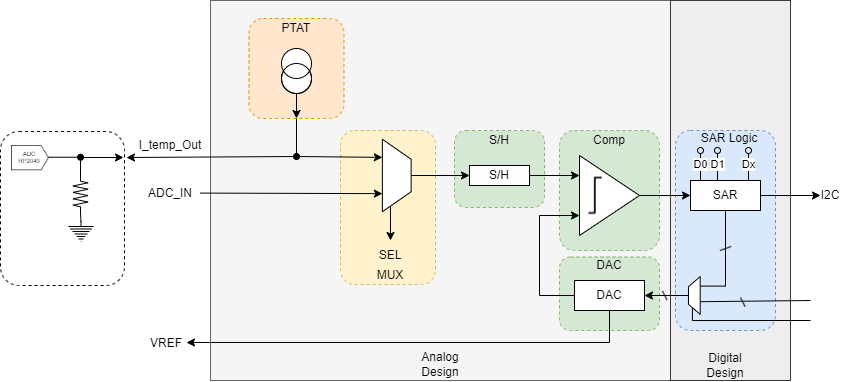

The diagram above was exported from draw.io. Its source (the exported page's mxGraphModel, read from the mxfile embedded in the PNG):
<mxGraphModel dx="989" dy="577" grid="0" gridSize="10" guides="1" tooltips="1" connect="1" arrows="1" fold="1" page="1" pageScale="1" pageWidth="1200" pageHeight="1920" math="0" shadow="0">
  <root>
    <mxCell id="0" />
    <mxCell id="1" parent="0" />
    <mxCell id="f_z4XJUmMgb2aiVzXrGF-83" value="" style="rounded=0;whiteSpace=wrap;html=1;fillColor=#f5f5f5;strokeColor=#666666;fontColor=#333333;" parent="1" vertex="1">
      <mxGeometry x="400" y="520" width="460" height="380" as="geometry" />
    </mxCell>
    <mxCell id="f_z4XJUmMgb2aiVzXrGF-58" value="" style="rounded=1;whiteSpace=wrap;html=1;fillColor=#d5e8d4;dashed=1;strokeColor=#82b366;" parent="1" vertex="1">
      <mxGeometry x="749" y="650" width="100" height="120" as="geometry" />
    </mxCell>
    <mxCell id="f_z4XJUmMgb2aiVzXrGF-60" value="" style="rounded=1;whiteSpace=wrap;html=1;fillColor=#d5e8d4;dashed=1;strokeColor=#82b366;" parent="1" vertex="1">
      <mxGeometry x="644" y="650" width="90" height="77" as="geometry" />
    </mxCell>
    <mxCell id="f_z4XJUmMgb2aiVzXrGF-61" value="" style="rounded=1;whiteSpace=wrap;html=1;fillColor=#d5e8d4;dashed=1;strokeColor=#82b366;" parent="1" vertex="1">
      <mxGeometry x="749" y="776.5" width="100" height="73.5" as="geometry" />
    </mxCell>
    <mxCell id="f_z4XJUmMgb2aiVzXrGF-85" value="" style="rounded=0;whiteSpace=wrap;html=1;fillColor=#eeeeee;strokeColor=#36393d;" parent="1" vertex="1">
      <mxGeometry x="860" y="520" width="120" height="380" as="geometry" />
    </mxCell>
    <mxCell id="f_z4XJUmMgb2aiVzXrGF-57" value="" style="rounded=1;whiteSpace=wrap;html=1;fillColor=#fff2cc;dashed=1;strokeColor=#d6b656;" parent="1" vertex="1">
      <mxGeometry x="530" y="650" width="95" height="154" as="geometry" />
    </mxCell>
    <mxCell id="f_z4XJUmMgb2aiVzXrGF-64" value="" style="rounded=1;whiteSpace=wrap;html=1;fillColor=#dae8fc;dashed=1;strokeColor=#6c8ebf;" parent="1" vertex="1">
      <mxGeometry x="865" y="650" width="100" height="200" as="geometry" />
    </mxCell>
    <mxCell id="f_z4XJUmMgb2aiVzXrGF-2" value="" style="rounded=1;whiteSpace=wrap;html=1;fillColor=#ffe6cc;dashed=1;strokeColor=#d79b00;" parent="1" vertex="1">
      <mxGeometry x="438.5" y="538" width="95" height="100" as="geometry" />
    </mxCell>
    <mxCell id="f_z4XJUmMgb2aiVzXrGF-51" style="edgeStyle=orthogonalEdgeStyle;rounded=0;orthogonalLoop=1;jettySize=auto;html=1;exitX=0.5;exitY=1;exitDx=0;exitDy=0;exitPerimeter=0;entryX=0.5;entryY=1;entryDx=0;entryDy=0;" parent="1" source="f_z4XJUmMgb2aiVzXrGF-1" target="f_z4XJUmMgb2aiVzXrGF-2" edge="1">
      <mxGeometry relative="1" as="geometry" />
    </mxCell>
    <mxCell id="f_z4XJUmMgb2aiVzXrGF-1" value="" style="pointerEvents=1;verticalLabelPosition=bottom;shadow=0;dashed=0;align=center;html=1;verticalAlign=top;shape=mxgraph.electrical.signal_sources.current_source;" parent="1" vertex="1">
      <mxGeometry x="471" y="568" width="30" height="45" as="geometry" />
    </mxCell>
    <mxCell id="f_z4XJUmMgb2aiVzXrGF-15" style="edgeStyle=orthogonalEdgeStyle;rounded=0;orthogonalLoop=1;jettySize=auto;html=1;exitX=1;exitY=0.5;exitDx=0;exitDy=0;" parent="1" source="f_z4XJUmMgb2aiVzXrGF-11" edge="1">
      <mxGeometry relative="1" as="geometry">
        <mxPoint x="580" y="760" as="targetPoint" />
      </mxGeometry>
    </mxCell>
    <mxCell id="f_z4XJUmMgb2aiVzXrGF-49" style="edgeStyle=orthogonalEdgeStyle;rounded=0;orthogonalLoop=1;jettySize=auto;html=1;exitX=0.5;exitY=0;exitDx=0;exitDy=0;entryX=0;entryY=0.5;entryDx=0;entryDy=0;" parent="1" source="f_z4XJUmMgb2aiVzXrGF-11" target="f_z4XJUmMgb2aiVzXrGF-39" edge="1">
      <mxGeometry relative="1" as="geometry" />
    </mxCell>
    <mxCell id="f_z4XJUmMgb2aiVzXrGF-11" value="" style="shape=trapezoid;perimeter=trapezoidPerimeter;whiteSpace=wrap;html=1;fixedSize=1;rotation=90;" parent="1" vertex="1">
      <mxGeometry x="550" y="680.63" width="72.5" height="28.75" as="geometry" />
    </mxCell>
    <mxCell id="f_z4XJUmMgb2aiVzXrGF-17" value="SEL" style="text;html=1;align=center;verticalAlign=middle;whiteSpace=wrap;rounded=0;" parent="1" vertex="1">
      <mxGeometry x="550" y="760" width="60" height="30" as="geometry" />
    </mxCell>
    <mxCell id="f_z4XJUmMgb2aiVzXrGF-38" style="edgeStyle=orthogonalEdgeStyle;rounded=0;orthogonalLoop=1;jettySize=auto;html=1;exitX=1;exitY=0.5;exitDx=0;exitDy=0;entryX=0;entryY=0.25;entryDx=0;entryDy=0;" parent="1" source="f_z4XJUmMgb2aiVzXrGF-39" target="f_z4XJUmMgb2aiVzXrGF-41" edge="1">
      <mxGeometry relative="1" as="geometry" />
    </mxCell>
    <mxCell id="f_z4XJUmMgb2aiVzXrGF-39" value="S/H" style="rounded=0;whiteSpace=wrap;html=1;" parent="1" vertex="1">
      <mxGeometry x="659" y="685" width="60" height="20" as="geometry" />
    </mxCell>
    <mxCell id="f_z4XJUmMgb2aiVzXrGF-40" style="edgeStyle=orthogonalEdgeStyle;rounded=0;orthogonalLoop=1;jettySize=auto;html=1;exitX=1;exitY=0.5;exitDx=0;exitDy=0;entryX=0;entryY=0.5;entryDx=0;entryDy=0;" parent="1" source="f_z4XJUmMgb2aiVzXrGF-41" target="f_z4XJUmMgb2aiVzXrGF-45" edge="1">
      <mxGeometry relative="1" as="geometry" />
    </mxCell>
    <mxCell id="f_z4XJUmMgb2aiVzXrGF-41" value="" style="triangle;whiteSpace=wrap;html=1;" parent="1" vertex="1">
      <mxGeometry x="769" y="675" width="60" height="80" as="geometry" />
    </mxCell>
    <mxCell id="f_z4XJUmMgb2aiVzXrGF-42" style="edgeStyle=orthogonalEdgeStyle;rounded=0;orthogonalLoop=1;jettySize=auto;html=1;exitX=0;exitY=0.5;exitDx=0;exitDy=0;entryX=0;entryY=0.75;entryDx=0;entryDy=0;" parent="1" source="f_z4XJUmMgb2aiVzXrGF-43" target="f_z4XJUmMgb2aiVzXrGF-41" edge="1">
      <mxGeometry relative="1" as="geometry">
        <Array as="points">
          <mxPoint x="729" y="815" />
          <mxPoint x="729" y="735" />
        </Array>
      </mxGeometry>
    </mxCell>
    <mxCell id="f_z4XJUmMgb2aiVzXrGF-43" value="DAC" style="rounded=0;whiteSpace=wrap;html=1;" parent="1" vertex="1">
      <mxGeometry x="764" y="800" width="70" height="30" as="geometry" />
    </mxCell>
    <mxCell id="f_z4XJUmMgb2aiVzXrGF-92" style="edgeStyle=orthogonalEdgeStyle;rounded=0;orthogonalLoop=1;jettySize=auto;html=1;exitX=0.5;exitY=1;exitDx=0;exitDy=0;entryX=0.75;entryY=1;entryDx=0;entryDy=0;endArrow=none;endFill=0;" parent="1" source="f_z4XJUmMgb2aiVzXrGF-45" target="f_z4XJUmMgb2aiVzXrGF-91" edge="1">
      <mxGeometry relative="1" as="geometry" />
    </mxCell>
    <mxCell id="f_z4XJUmMgb2aiVzXrGF-96" style="edgeStyle=orthogonalEdgeStyle;rounded=0;orthogonalLoop=1;jettySize=auto;html=1;exitX=1;exitY=0.5;exitDx=0;exitDy=0;" parent="1" source="f_z4XJUmMgb2aiVzXrGF-45" edge="1">
      <mxGeometry relative="1" as="geometry">
        <mxPoint x="1010" y="715" as="targetPoint" />
      </mxGeometry>
    </mxCell>
    <mxCell id="f_z4XJUmMgb2aiVzXrGF-45" value="SAR" style="rounded=0;whiteSpace=wrap;html=1;" parent="1" vertex="1">
      <mxGeometry x="880" y="700" width="70" height="30" as="geometry" />
    </mxCell>
    <mxCell id="f_z4XJUmMgb2aiVzXrGF-46" value="D0" style="edgeStyle=orthogonalEdgeStyle;rounded=0;orthogonalLoop=1;jettySize=auto;html=1;startArrow=oval;startFill=0;endArrow=none;endFill=0;" parent="1" edge="1">
      <mxGeometry x="-0.0482" relative="1" as="geometry">
        <mxPoint x="890" y="700" as="targetPoint" />
        <mxPoint x="890" y="670" as="sourcePoint" />
        <mxPoint as="offset" />
      </mxGeometry>
    </mxCell>
    <mxCell id="f_z4XJUmMgb2aiVzXrGF-47" value="D1" style="edgeStyle=orthogonalEdgeStyle;rounded=0;orthogonalLoop=1;jettySize=auto;html=1;startArrow=oval;startFill=0;endArrow=none;endFill=0;" parent="1" edge="1">
      <mxGeometry x="-0.0482" relative="1" as="geometry">
        <mxPoint x="907" y="700" as="targetPoint" />
        <mxPoint x="907" y="670" as="sourcePoint" />
        <mxPoint as="offset" />
      </mxGeometry>
    </mxCell>
    <mxCell id="f_z4XJUmMgb2aiVzXrGF-48" value="Dx" style="edgeStyle=orthogonalEdgeStyle;rounded=0;orthogonalLoop=1;jettySize=auto;html=1;startArrow=oval;startFill=0;endArrow=none;endFill=0;" parent="1" edge="1">
      <mxGeometry x="-0.0482" relative="1" as="geometry">
        <mxPoint x="938" y="700" as="targetPoint" />
        <mxPoint x="938" y="670" as="sourcePoint" />
        <mxPoint as="offset" />
      </mxGeometry>
    </mxCell>
    <mxCell id="f_z4XJUmMgb2aiVzXrGF-52" value="" style="endArrow=classic;html=1;rounded=0;entryX=0.75;entryY=1;entryDx=0;entryDy=0;" parent="1" source="f_z4XJUmMgb2aiVzXrGF-53" target="f_z4XJUmMgb2aiVzXrGF-11" edge="1">
      <mxGeometry width="50" height="50" relative="1" as="geometry">
        <mxPoint x="430" y="720" as="sourcePoint" />
        <mxPoint x="560" y="720" as="targetPoint" />
      </mxGeometry>
    </mxCell>
    <mxCell id="f_z4XJUmMgb2aiVzXrGF-53" value="ADC_IN" style="text;html=1;align=center;verticalAlign=middle;whiteSpace=wrap;rounded=0;" parent="1" vertex="1">
      <mxGeometry x="330" y="697.5" width="60" height="30" as="geometry" />
    </mxCell>
    <mxCell id="f_z4XJUmMgb2aiVzXrGF-55" value="" style="endArrow=classic;html=1;rounded=0;startArrow=oval;startFill=1;" parent="1" edge="1">
      <mxGeometry width="50" height="50" relative="1" as="geometry">
        <mxPoint x="486" y="676" as="sourcePoint" />
        <mxPoint x="316" y="677" as="targetPoint" />
      </mxGeometry>
    </mxCell>
    <mxCell id="f_z4XJUmMgb2aiVzXrGF-56" value="I_temp_Out" style="text;html=1;align=center;verticalAlign=middle;whiteSpace=wrap;rounded=0;" parent="1" vertex="1">
      <mxGeometry x="330" y="650" width="60" height="30" as="geometry" />
    </mxCell>
    <mxCell id="f_z4XJUmMgb2aiVzXrGF-63" value="" style="endArrow=none;html=1;rounded=0;" parent="1" edge="1">
      <mxGeometry width="50" height="50" relative="1" as="geometry">
        <mxPoint x="909.5" y="770" as="sourcePoint" />
        <mxPoint x="920.5" y="766" as="targetPoint" />
      </mxGeometry>
    </mxCell>
    <mxCell id="f_z4XJUmMgb2aiVzXrGF-65" value="" style="shape=image;verticalLabelPosition=bottom;labelBackgroundColor=default;verticalAlign=top;aspect=fixed;imageAspect=0;image=data:image/png,(base64 omitted: 1560 chars);" parent="1" vertex="1">
      <mxGeometry x="776" y="693.25" width="16" height="43.5" as="geometry" />
    </mxCell>
    <mxCell id="f_z4XJUmMgb2aiVzXrGF-66" value="MUX" style="text;html=1;align=center;verticalAlign=middle;whiteSpace=wrap;rounded=0;" parent="1" vertex="1">
      <mxGeometry x="550" y="780" width="60" height="30" as="geometry" />
    </mxCell>
    <mxCell id="f_z4XJUmMgb2aiVzXrGF-67" value="PTAT" style="text;html=1;align=center;verticalAlign=middle;whiteSpace=wrap;rounded=0;" parent="1" vertex="1">
      <mxGeometry x="456" y="533" width="60" height="30" as="geometry" />
    </mxCell>
    <mxCell id="f_z4XJUmMgb2aiVzXrGF-68" value="S/H" style="text;html=1;align=center;verticalAlign=middle;whiteSpace=wrap;rounded=0;" parent="1" vertex="1">
      <mxGeometry x="659" y="645" width="60" height="30" as="geometry" />
    </mxCell>
    <mxCell id="f_z4XJUmMgb2aiVzXrGF-69" value="Comp" style="text;html=1;align=center;verticalAlign=middle;whiteSpace=wrap;rounded=0;" parent="1" vertex="1">
      <mxGeometry x="769" y="645" width="60" height="30" as="geometry" />
    </mxCell>
    <mxCell id="f_z4XJUmMgb2aiVzXrGF-70" value="DAC" style="text;html=1;align=center;verticalAlign=middle;whiteSpace=wrap;rounded=0;" parent="1" vertex="1">
      <mxGeometry x="769" y="770" width="60" height="30" as="geometry" />
    </mxCell>
    <mxCell id="f_z4XJUmMgb2aiVzXrGF-71" value="SAR Logic" style="text;html=1;align=center;verticalAlign=middle;whiteSpace=wrap;rounded=0;" parent="1" vertex="1">
      <mxGeometry x="889" y="643" width="60" height="30" as="geometry" />
    </mxCell>
    <mxCell id="f_z4XJUmMgb2aiVzXrGF-73" style="edgeStyle=orthogonalEdgeStyle;rounded=0;orthogonalLoop=1;jettySize=auto;html=1;exitX=1;exitY=0.5;exitDx=0;exitDy=0;exitPerimeter=0;" parent="1" source="f_z4XJUmMgb2aiVzXrGF-72" edge="1">
      <mxGeometry relative="1" as="geometry">
        <mxPoint x="313" y="677" as="targetPoint" />
        <Array as="points">
          <mxPoint x="270" y="677" />
        </Array>
      </mxGeometry>
    </mxCell>
    <mxCell id="f_z4XJUmMgb2aiVzXrGF-72" value="" style="pointerEvents=1;verticalLabelPosition=bottom;shadow=0;dashed=0;align=center;html=1;verticalAlign=top;shape=mxgraph.electrical.resistors.resistor_2;rotation=-90;" parent="1" vertex="1">
      <mxGeometry x="250" y="706" width="40" height="15" as="geometry" />
    </mxCell>
    <mxCell id="f_z4XJUmMgb2aiVzXrGF-74" value="" style="pointerEvents=1;verticalLabelPosition=bottom;shadow=0;dashed=0;align=center;html=1;verticalAlign=top;shape=mxgraph.electrical.signal_sources.protective_earth;" parent="1" vertex="1">
      <mxGeometry x="258" y="741" width="25" height="20" as="geometry" />
    </mxCell>
    <mxCell id="f_z4XJUmMgb2aiVzXrGF-75" style="edgeStyle=orthogonalEdgeStyle;rounded=0;orthogonalLoop=1;jettySize=auto;html=1;exitX=0;exitY=0.5;exitDx=0;exitDy=0;exitPerimeter=0;entryX=0.5;entryY=0;entryDx=0;entryDy=0;entryPerimeter=0;endArrow=none;endFill=0;" parent="1" source="f_z4XJUmMgb2aiVzXrGF-72" target="f_z4XJUmMgb2aiVzXrGF-74" edge="1">
      <mxGeometry relative="1" as="geometry" />
    </mxCell>
    <mxCell id="f_z4XJUmMgb2aiVzXrGF-76" value="" style="rounded=1;whiteSpace=wrap;html=1;fillColor=none;dashed=1;" parent="1" vertex="1">
      <mxGeometry x="190" y="651" width="124" height="154" as="geometry" />
    </mxCell>
    <mxCell id="f_z4XJUmMgb2aiVzXrGF-81" style="edgeStyle=orthogonalEdgeStyle;rounded=0;orthogonalLoop=1;jettySize=auto;html=1;exitX=0;exitY=0.5;exitDx=0;exitDy=0;endArrow=oval;endFill=1;" parent="1" source="f_z4XJUmMgb2aiVzXrGF-79" edge="1">
      <mxGeometry relative="1" as="geometry">
        <mxPoint x="270" y="676.751677852349" as="targetPoint" />
      </mxGeometry>
    </mxCell>
    <mxCell id="f_z4XJUmMgb2aiVzXrGF-79" value="" style="shape=image;verticalLabelPosition=bottom;labelBackgroundColor=default;verticalAlign=top;aspect=fixed;imageAspect=0;image=data:image/png,(base64 omitted: 1648 chars);rotation=-180;" parent="1" vertex="1">
      <mxGeometry x="200" y="664.19" width="38" height="25.06" as="geometry" />
    </mxCell>
    <mxCell id="f_z4XJUmMgb2aiVzXrGF-82" value="&lt;p style=&quot;line-height: 40%;&quot;&gt;&lt;font style=&quot;font-size: 6px;&quot;&gt;ADC&lt;br&gt;RP2040&lt;/font&gt;&lt;/p&gt;" style="text;html=1;align=center;verticalAlign=middle;whiteSpace=wrap;rounded=0;" parent="1" vertex="1">
      <mxGeometry x="204" y="666" width="30" height="20" as="geometry" />
    </mxCell>
    <mxCell id="f_z4XJUmMgb2aiVzXrGF-86" value="Analog Design" style="text;html=1;align=center;verticalAlign=middle;whiteSpace=wrap;rounded=0;" parent="1" vertex="1">
      <mxGeometry x="600" y="869" width="60" height="30" as="geometry" />
    </mxCell>
    <mxCell id="f_z4XJUmMgb2aiVzXrGF-87" value="Digital Design" style="text;html=1;align=center;verticalAlign=middle;whiteSpace=wrap;rounded=0;" parent="1" vertex="1">
      <mxGeometry x="885" y="870" width="60" height="30" as="geometry" />
    </mxCell>
    <mxCell id="f_z4XJUmMgb2aiVzXrGF-89" value="" style="endArrow=classic;html=1;rounded=0;exitX=0.5;exitY=1;exitDx=0;exitDy=0;entryX=0.25;entryY=1;entryDx=0;entryDy=0;" parent="1" source="f_z4XJUmMgb2aiVzXrGF-2" target="f_z4XJUmMgb2aiVzXrGF-11" edge="1">
      <mxGeometry width="50" height="50" relative="1" as="geometry">
        <mxPoint x="470" y="710" as="sourcePoint" />
        <mxPoint x="520" y="660" as="targetPoint" />
        <Array as="points">
          <mxPoint x="486" y="676" />
        </Array>
      </mxGeometry>
    </mxCell>
    <mxCell id="f_z4XJUmMgb2aiVzXrGF-90" value="" style="endArrow=none;html=1;rounded=0;endFill=0;" parent="1" edge="1">
      <mxGeometry width="50" height="50" relative="1" as="geometry">
        <mxPoint x="1000" y="820" as="sourcePoint" />
        <mxPoint x="890" y="821.2" as="targetPoint" />
      </mxGeometry>
    </mxCell>
    <mxCell id="f_z4XJUmMgb2aiVzXrGF-94" style="edgeStyle=orthogonalEdgeStyle;rounded=0;orthogonalLoop=1;jettySize=auto;html=1;exitX=0.5;exitY=0;exitDx=0;exitDy=0;" parent="1" source="f_z4XJUmMgb2aiVzXrGF-91" target="f_z4XJUmMgb2aiVzXrGF-43" edge="1">
      <mxGeometry relative="1" as="geometry" />
    </mxCell>
    <mxCell id="f_z4XJUmMgb2aiVzXrGF-95" style="edgeStyle=orthogonalEdgeStyle;rounded=0;orthogonalLoop=1;jettySize=auto;html=1;exitX=0;exitY=0.25;exitDx=0;exitDy=0;endArrow=none;endFill=0;" parent="1" source="f_z4XJUmMgb2aiVzXrGF-91" edge="1">
      <mxGeometry relative="1" as="geometry">
        <mxPoint x="1000" y="840" as="targetPoint" />
        <Array as="points">
          <mxPoint x="882" y="840" />
        </Array>
      </mxGeometry>
    </mxCell>
    <mxCell id="f_z4XJUmMgb2aiVzXrGF-91" value="" style="shape=trapezoid;perimeter=trapezoidPerimeter;whiteSpace=wrap;html=1;fixedSize=1;rotation=-90;size=10;" parent="1" vertex="1">
      <mxGeometry x="865" y="809.14" width="37.65" height="11.72" as="geometry" />
    </mxCell>
    <mxCell id="f_z4XJUmMgb2aiVzXrGF-93" value="" style="endArrow=none;html=1;rounded=0;" parent="1" edge="1">
      <mxGeometry width="50" height="50" relative="1" as="geometry">
        <mxPoint x="930" y="817" as="sourcePoint" />
        <mxPoint x="934.5" y="826" as="targetPoint" />
      </mxGeometry>
    </mxCell>
    <mxCell id="f_z4XJUmMgb2aiVzXrGF-97" value="I2C" style="text;html=1;align=center;verticalAlign=middle;whiteSpace=wrap;rounded=0;" parent="1" vertex="1">
      <mxGeometry x="990" y="700" width="60" height="30" as="geometry" />
    </mxCell>
    <mxCell id="f_z4XJUmMgb2aiVzXrGF-99" value="" style="endArrow=none;html=1;rounded=0;" parent="1" edge="1">
      <mxGeometry width="50" height="50" relative="1" as="geometry">
        <mxPoint x="852" y="810.5" as="sourcePoint" />
        <mxPoint x="856.5" y="819.5" as="targetPoint" />
      </mxGeometry>
    </mxCell>
    <mxCell id="v6JfQa5WYG3A6RfYRm9N-1" style="edgeStyle=orthogonalEdgeStyle;rounded=0;orthogonalLoop=1;jettySize=auto;html=1;exitX=0.5;exitY=1;exitDx=0;exitDy=0;" edge="1" parent="1" source="f_z4XJUmMgb2aiVzXrGF-43">
      <mxGeometry relative="1" as="geometry">
        <mxPoint x="376" y="862" as="targetPoint" />
        <Array as="points">
          <mxPoint x="799" y="862" />
          <mxPoint x="399" y="862" />
        </Array>
      </mxGeometry>
    </mxCell>
    <mxCell id="v6JfQa5WYG3A6RfYRm9N-2" value="VREF" style="text;html=1;align=center;verticalAlign=middle;whiteSpace=wrap;rounded=0;" vertex="1" parent="1">
      <mxGeometry x="326" y="848" width="60" height="30" as="geometry" />
    </mxCell>
  </root>
</mxGraphModel>